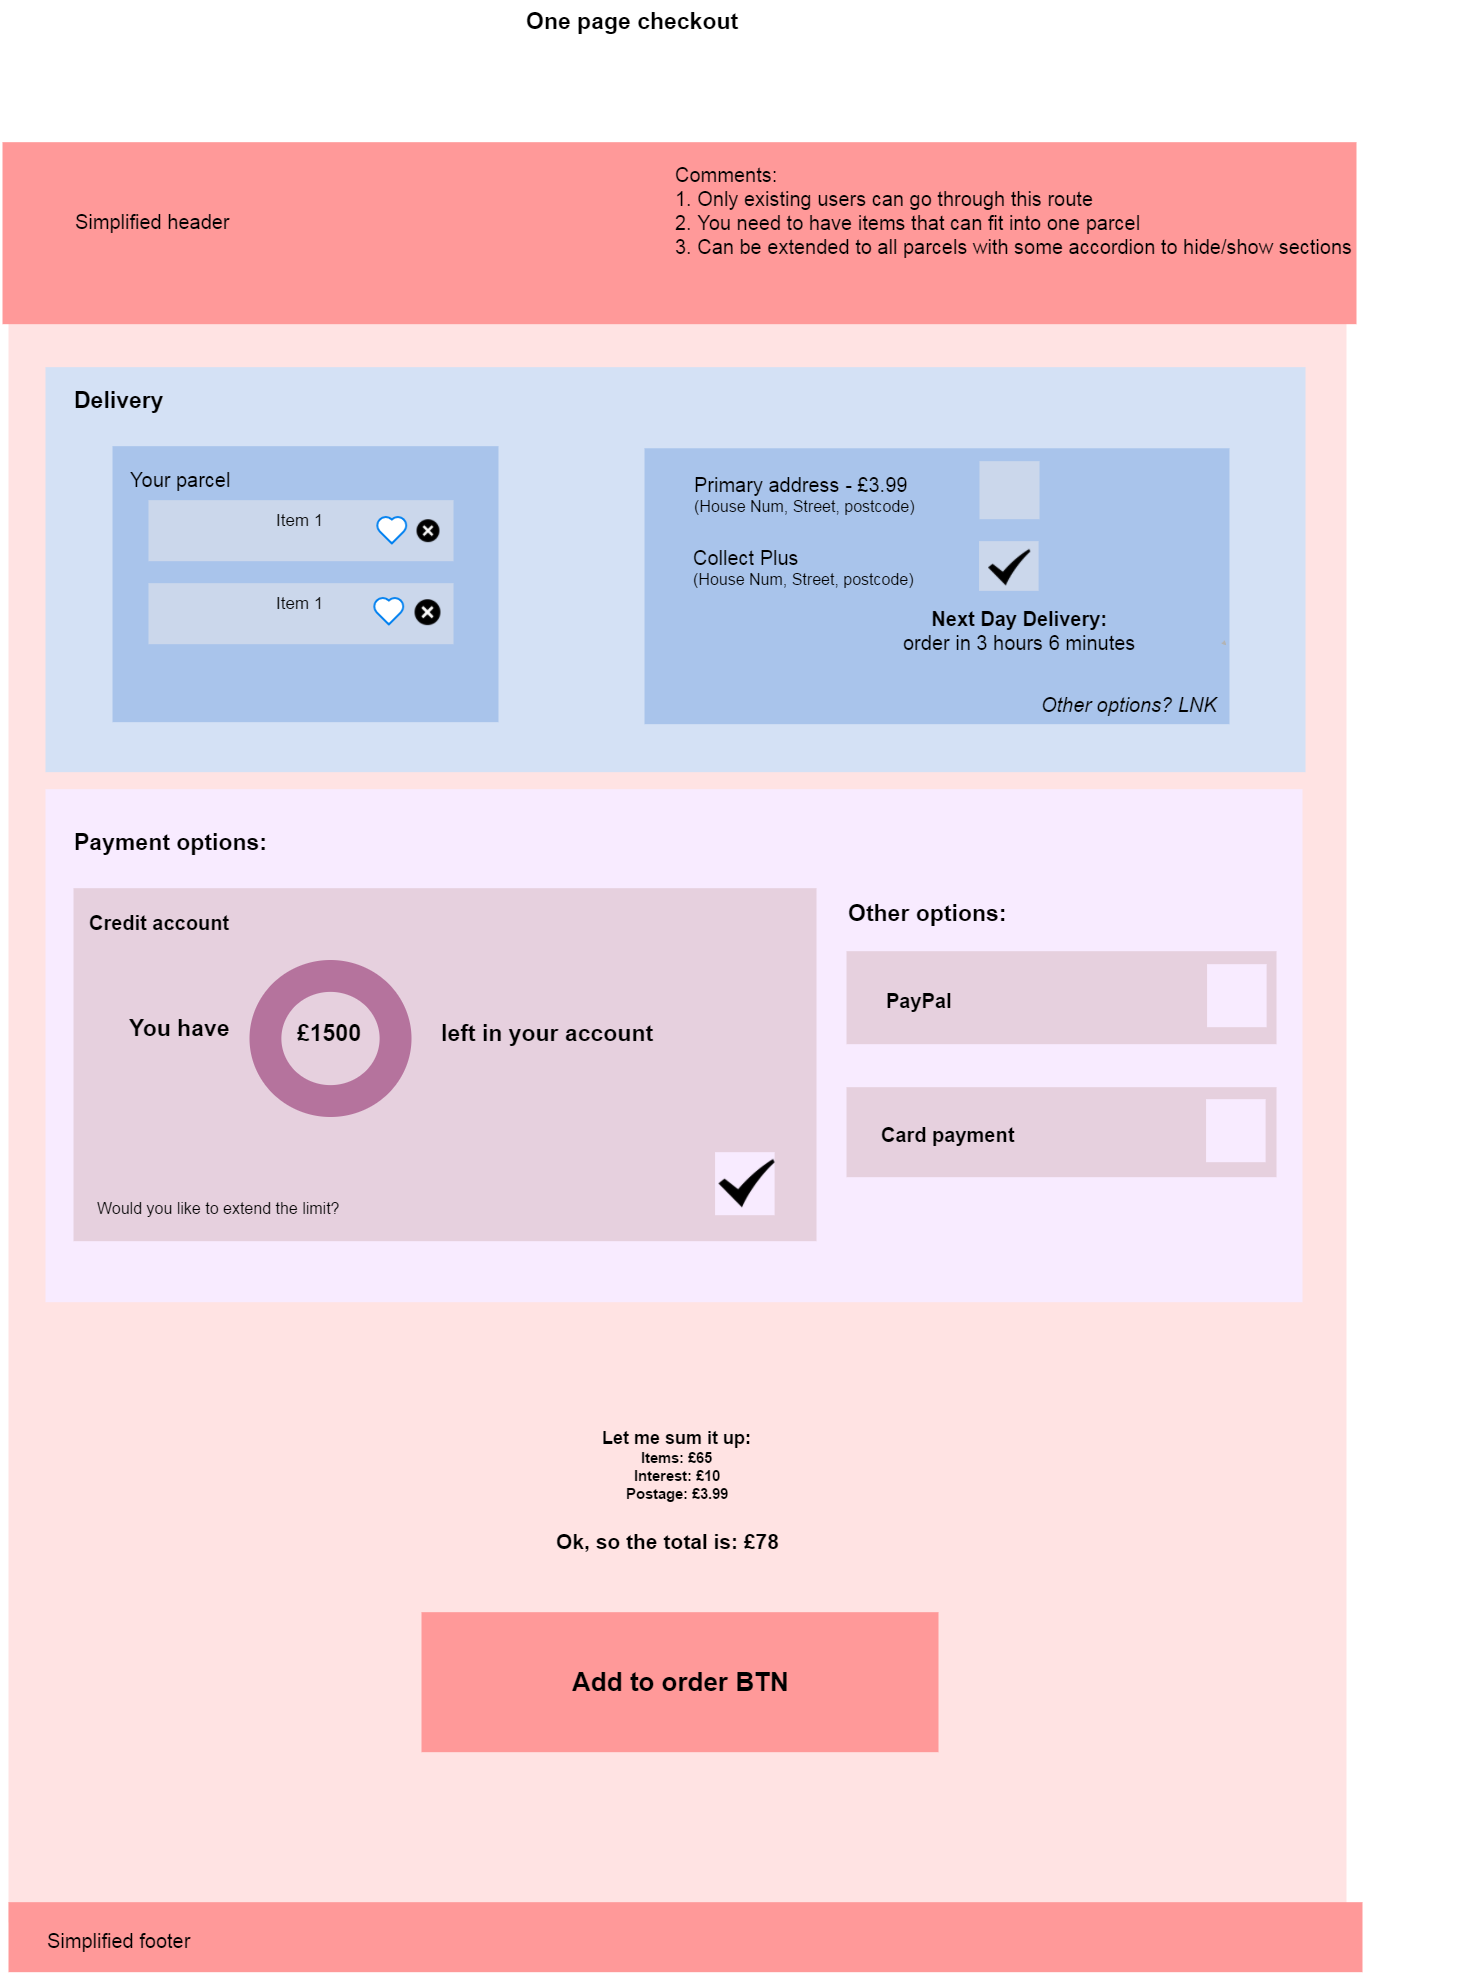

The diagram above was exported from draw.io. Its source (the exported page's mxGraphModel, read from the mxfile embedded in the PNG):
<mxGraphModel dx="4283" dy="566" grid="1" gridSize="10" guides="1" tooltips="1" connect="1" arrows="1" fold="1" page="1" pageScale="1" pageWidth="826" pageHeight="1169" background="#ffffff" math="0" shadow="0">
  <root>
    <mxCell id="0" />
    <mxCell id="1" parent="0" />
    <mxCell id="2" value="" style="rounded=0;fillColor=#FFE3E3;strokeWidth=2;html=1;strokeColor=none;" parent="1" vertex="1">
      <mxGeometry x="-672" y="1476.6666666666667" width="1338" height="1758" as="geometry" />
    </mxCell>
    <mxCell id="63" value="" style="whiteSpace=wrap;html=1;rounded=0;shadow=0;glass=0;comic=0;strokeColor=none;strokeWidth=1;fillColor=#D4E1F5;gradientColor=none;fontSize=20;fontColor=#FF6666;" vertex="1" parent="1">
      <mxGeometry x="-635" y="1679.6666666666667" width="1260" height="405" as="geometry" />
    </mxCell>
    <mxCell id="3" value="" style="rounded=0;fillColor=#FF9999;strokeWidth=2;html=1;strokeColor=none;" parent="1" vertex="1">
      <mxGeometry x="-678" y="1454.6666666666667" width="1354" height="182" as="geometry" />
    </mxCell>
    <mxCell id="4" value="&lt;font style=&quot;font-size: 23px&quot;&gt;&lt;b&gt;One page checkout&lt;/b&gt;&lt;/font&gt;" style="text;html=1;" parent="1" vertex="1">
      <mxGeometry x="-156" y="1314.2222222222224" width="240" height="30" as="geometry" />
    </mxCell>
    <mxCell id="5" value="&lt;font style=&quot;font-size: 20px&quot;&gt;Simplified header&lt;/font&gt;" style="text;html=1;" parent="1" vertex="1">
      <mxGeometry x="-607" y="1515.6666666666667" width="160" height="30" as="geometry" />
    </mxCell>
    <mxCell id="60" value="" style="group" vertex="1" connectable="0" parent="1">
      <mxGeometry x="-36" y="1711.6666666666667" width="800" height="443" as="geometry" />
    </mxCell>
    <mxCell id="32" value="&lt;font style=&quot;font-size: 20px&quot;&gt;Prime Address&lt;/font&gt;" style="text;html=1;" vertex="1" parent="60">
      <mxGeometry x="102.0877192982457" y="85.19417475728156" width="232.01754385964912" height="23.66504854368932" as="geometry" />
    </mxCell>
    <mxCell id="33" value="&lt;font style=&quot;font-size: 20px&quot;&gt;Collect+ location&lt;/font&gt;" style="text;html=1;" vertex="1" parent="60">
      <mxGeometry x="105.07894736842104" y="149.08980582524273" width="232.01754385964912" height="23.66504854368932" as="geometry" />
    </mxCell>
    <mxCell id="35" value="&lt;div style=&quot;text-align: center&quot;&gt;&lt;b&gt;&lt;span style=&quot;font-size: 20px ; line-height: 1.2&quot;&gt;Next Day Delivery:&lt;/span&gt;&lt;br&gt;&lt;/b&gt;&lt;/div&gt;&lt;div style=&quot;text-align: center&quot;&gt;&lt;span style=&quot;font-size: 20px ; line-height: 1.2&quot;&gt;3 hours 12min 30 sec&lt;/span&gt;&lt;/div&gt;" style="text;html=1;" vertex="1" parent="60">
      <mxGeometry x="254.66666666666674" y="220.873786407767" width="232.01754385964912" height="23.66504854368932" as="geometry" />
    </mxCell>
    <mxCell id="37" value="" style="rounded=0;fillColor=#A9C4EB;strokeWidth=2;html=1;strokeColor=none;" vertex="1" parent="60">
      <mxGeometry y="49.09365558912387" width="585" height="275.90634441087616" as="geometry" />
    </mxCell>
    <mxCell id="45" value="" style="rounded=0;fillColor=#CBD7EB;strokeWidth=2;html=1;strokeColor=none;" vertex="1" parent="60">
      <mxGeometry x="335" y="62" width="60" height="58" as="geometry" />
    </mxCell>
    <mxCell id="46" value="" style="rounded=0;fillColor=#CBD7EB;strokeWidth=2;html=1;strokeColor=none;" vertex="1" parent="60">
      <mxGeometry x="334.57894736842127" y="141.99029126213594" width="59.51754385964912" height="49.69660194174757" as="geometry" />
    </mxCell>
    <mxCell id="49" value="" style="shape=image;html=1;verticalAlign=top;verticalLabelPosition=bottom;labelBackgroundColor=#ffffff;imageAspect=0;aspect=fixed;image=https://cdn0.iconfinder.com/data/icons/free-misc-icon-set-1/512/check-128.png;rounded=0;shadow=0;glass=0;comic=0;strokeColor=#FF6666;strokeWidth=2;fillColor=#A9C4EB;gradientColor=none;fontSize=20;fontColor=#FF6666;" vertex="1" parent="60">
      <mxGeometry x="343.57894736842104" y="146.9628940018623" width="42.20591169038436" height="42.20591169038436" as="geometry" />
    </mxCell>
    <mxCell id="51" style="edgeStyle=orthogonalEdgeStyle;rounded=0;html=1;exitX=0.25;exitY=1;entryX=0.25;entryY=1;dashed=1;jettySize=auto;orthogonalLoop=1;strokeColor=#B3B3B3;strokeWidth=1;fontSize=20;fontColor=#FF6666;" edge="1" parent="60">
      <mxGeometry x="581.5" y="244.14441747572815" as="geometry">
        <mxPoint x="581" y="245.32766990291262" as="sourcePoint" />
        <mxPoint x="581" y="245.32766990291262" as="targetPoint" />
      </mxGeometry>
    </mxCell>
    <mxCell id="52" value="&lt;div style=&quot;text-align: center&quot;&gt;&lt;span style=&quot;font-size: 20px ; line-height: 24px&quot;&gt;&lt;b&gt;Next Day Delivery:&lt;/b&gt;&lt;/span&gt;&lt;/div&gt;&lt;div style=&quot;text-align: center&quot;&gt;&lt;span style=&quot;font-size: 20px ; line-height: 24px&quot;&gt;order in 3 hours 6 minutes&lt;/span&gt;&lt;/div&gt;" style="text;html=1;" vertex="1" parent="60">
      <mxGeometry x="256.66666666666674" y="201.28474531187658" width="232.01754385964912" height="23.66504854368932" as="geometry" />
    </mxCell>
    <mxCell id="53" value="&lt;div&gt;&lt;font style=&quot;font-size: 20px&quot;&gt;Collect Plus&lt;/font&gt;&lt;/div&gt;&lt;div&gt;&lt;font&gt;&lt;font style=&quot;font-size: 16px&quot;&gt;(House Num, Street, postcode)&lt;/font&gt;&lt;br&gt;&lt;/font&gt;&lt;/div&gt;" style="text;html=1;" vertex="1" parent="60">
      <mxGeometry x="47" y="140.16192312807556" width="160" height="23.66504854368932" as="geometry" />
    </mxCell>
    <mxCell id="54" value="&lt;div&gt;&lt;font style=&quot;font-size: 20px&quot;&gt;Primary address - £3.99&lt;/font&gt;&lt;/div&gt;&lt;div&gt;&lt;font style=&quot;font-size: 16px&quot;&gt;(House Num, Street, postcode)&lt;/font&gt;&lt;/div&gt;" style="text;html=1;" vertex="1" parent="60">
      <mxGeometry x="48" y="67.76848650086447" width="160" height="23.66504854368932" as="geometry" />
    </mxCell>
    <mxCell id="92" value="&lt;div&gt;&lt;span style=&quot;font-size: 20px ; line-height: 24px&quot;&gt;&lt;i&gt;Other options? LNK&amp;nbsp;&lt;/i&gt;&lt;/span&gt;&lt;/div&gt;" style="text;html=1;" vertex="1" parent="60">
      <mxGeometry x="395" y="287.1619231280756" width="160" height="23.66504854368932" as="geometry" />
    </mxCell>
    <mxCell id="64" value="" style="group" vertex="1" connectable="0" parent="1">
      <mxGeometry x="-568" y="1716.6666666666667" width="386" height="318" as="geometry" />
    </mxCell>
    <mxCell id="7" value="" style="rounded=0;fillColor=#A9C4EB;strokeWidth=2;html=1;strokeColor=none;" vertex="1" parent="64">
      <mxGeometry y="42" width="386" height="276" as="geometry" />
    </mxCell>
    <mxCell id="8" value="&lt;span style=&quot;font-size: 17px ; line-height: 20.4px&quot;&gt;Item 1&lt;/span&gt;&lt;div&gt;&lt;span style=&quot;font-size: 17px ; line-height: 20.4px&quot;&gt;&lt;br&gt;&lt;/span&gt;&lt;/div&gt;" style="rounded=0;fillColor=#CBD7EB;strokeWidth=2;html=1;strokeColor=none;" vertex="1" parent="64">
      <mxGeometry x="36" y="96" width="305" height="61" as="geometry" />
    </mxCell>
    <mxCell id="9" value="&lt;font style=&quot;font-size: 20px&quot;&gt;Your parcel&lt;/font&gt;" style="text;html=1;" vertex="1" parent="64">
      <mxGeometry x="16" y="57" width="160" height="30" as="geometry" />
    </mxCell>
    <mxCell id="10" value="&lt;span style=&quot;font-size: 17px ; line-height: 20.4px&quot;&gt;Item 1&lt;/span&gt;&lt;div&gt;&lt;span style=&quot;font-size: 17px ; line-height: 20.4px&quot;&gt;&lt;br&gt;&lt;/span&gt;&lt;/div&gt;" style="rounded=0;fillColor=#CBD7EB;strokeWidth=2;html=1;strokeColor=none;" vertex="1" parent="64">
      <mxGeometry x="36" y="179" width="305" height="61" as="geometry" />
    </mxCell>
    <mxCell id="20" value="" style="shape=image;html=1;verticalAlign=top;verticalLabelPosition=bottom;labelBackgroundColor=#ffffff;imageAspect=0;aspect=fixed;image=https://cdn2.iconfinder.com/data/icons/basic-4/512/close-128.png;rounded=0;shadow=0;glass=0;comic=0;strokeColor=#FF6666;strokeWidth=2;fillColor=#F8EBFF;gradientColor=none;fontSize=20;fontColor=#FF6666;" vertex="1" parent="64">
      <mxGeometry x="304" y="115" width="23" height="23" as="geometry" />
    </mxCell>
    <mxCell id="21" value="" style="shape=image;html=1;verticalAlign=top;verticalLabelPosition=bottom;labelBackgroundColor=#ffffff;imageAspect=0;aspect=fixed;image=https://cdn2.iconfinder.com/data/icons/basic-4/512/close-128.png;rounded=0;shadow=0;glass=0;comic=0;strokeColor=#FF6666;strokeWidth=2;fillColor=#F8EBFF;gradientColor=none;fontSize=20;fontColor=#FF6666;" vertex="1" parent="64">
      <mxGeometry x="302" y="195" width="26" height="26" as="geometry" />
    </mxCell>
    <mxCell id="22" value="" style="html=1;verticalLabelPosition=bottom;labelBackgroundColor=#ffffff;verticalAlign=top;strokeWidth=2;strokeColor=#0080F0;fillColor=#ffffff;shadow=0;dashed=0;shape=mxgraph.ios7.icons.heart;rounded=0;glass=0;comic=0;fontSize=20;fontColor=#FF6666;" vertex="1" parent="64">
      <mxGeometry x="264" y="112" width="30.599999999999998" height="27.3" as="geometry" />
    </mxCell>
    <mxCell id="23" value="" style="html=1;verticalLabelPosition=bottom;labelBackgroundColor=#ffffff;verticalAlign=top;strokeWidth=2;strokeColor=#0080F0;fillColor=#ffffff;shadow=0;dashed=0;shape=mxgraph.ios7.icons.heart;rounded=0;glass=0;comic=0;fontSize=20;fontColor=#FF6666;" vertex="1" parent="64">
      <mxGeometry x="261" y="193" width="30.599999999999998" height="27.3" as="geometry" />
    </mxCell>
    <mxCell id="85" value="" style="rounded=0;fillColor=#F8EBFF;strokeWidth=2;html=1;strokeColor=none;" vertex="1" parent="1">
      <mxGeometry x="-635" y="2101.6666666666665" width="1257" height="513" as="geometry" />
    </mxCell>
    <mxCell id="86" value="" style="group" vertex="1" connectable="0" parent="1">
      <mxGeometry x="-606.9939940713975" y="2158.222222222222" width="1203" height="395.44444444444434" as="geometry" />
    </mxCell>
    <mxCell id="67" value="" style="rounded=0;fillColor=#E6D0DE;strokeWidth=2;html=1;strokeColor=none;" vertex="1" parent="86">
      <mxGeometry y="42.44444444444434" width="743" height="353" as="geometry" />
    </mxCell>
    <mxCell id="68" value="" style="rounded=0;fillColor=#E6D0DE;strokeWidth=2;html=1;strokeColor=none;" vertex="1" parent="86">
      <mxGeometry x="773" y="105.44444444444434" width="430" height="93" as="geometry" />
    </mxCell>
    <mxCell id="69" value="&lt;font style=&quot;font-size: 20px&quot;&gt;&lt;b&gt;Credit account&lt;/b&gt;&lt;/font&gt;" style="text;html=1;" vertex="1" parent="86">
      <mxGeometry x="14" y="58.44444444444434" width="160" height="30" as="geometry" />
    </mxCell>
    <mxCell id="70" value="" style="rounded=0;fillColor=#E6D0DE;strokeWidth=2;html=1;strokeColor=none;" vertex="1" parent="86">
      <mxGeometry x="773" y="241.44444444444434" width="430" height="90" as="geometry" />
    </mxCell>
    <mxCell id="71" value="" style="rounded=0;fillColor=#F8EBFF;strokeWidth=2;html=1;strokeColor=none;" vertex="1" parent="86">
      <mxGeometry x="641.5789473684208" y="306.44444444444434" width="59.51754385964912" height="63" as="geometry" />
    </mxCell>
    <mxCell id="72" value="" style="rounded=0;fillColor=#F8EBFF;strokeWidth=2;html=1;strokeColor=none;" vertex="1" parent="86">
      <mxGeometry x="1132.5789473684208" y="253.44444444444434" width="59.51754385964912" height="63" as="geometry" />
    </mxCell>
    <mxCell id="73" value="" style="rounded=0;fillColor=#F8EBFF;strokeWidth=2;html=1;strokeColor=none;" vertex="1" parent="86">
      <mxGeometry x="1133.5789473684208" y="118.44444444444434" width="59.51754385964912" height="63" as="geometry" />
    </mxCell>
    <mxCell id="74" value="" style="shape=image;html=1;verticalAlign=top;verticalLabelPosition=bottom;labelBackgroundColor=#ffffff;imageAspect=0;aspect=fixed;image=https://cdn0.iconfinder.com/data/icons/free-misc-icon-set-1/512/check-128.png;rounded=0;shadow=0;glass=0;comic=0;strokeColor=#FF6666;strokeWidth=2;fillColor=#A9C4EB;gradientColor=none;fontSize=20;fontColor=#FF6666;" vertex="1" parent="86">
      <mxGeometry x="645" y="309.44444444444434" width="56" height="56" as="geometry" />
    </mxCell>
    <mxCell id="75" value="&lt;span style=&quot;font-size: 20px ; line-height: 24px&quot;&gt;&lt;b&gt;PayPal&lt;/b&gt;&lt;/span&gt;" style="text;html=1;" vertex="1" parent="86">
      <mxGeometry x="811" y="136.44444444444434" width="160" height="30" as="geometry" />
    </mxCell>
    <mxCell id="76" value="&lt;span style=&quot;font-size: 20px ; line-height: 24px&quot;&gt;&lt;b&gt;Card payment&lt;/b&gt;&lt;/span&gt;" style="text;html=1;" vertex="1" parent="86">
      <mxGeometry x="806" y="270.44444444444434" width="160" height="30" as="geometry" />
    </mxCell>
    <mxCell id="77" value="&lt;div&gt;&lt;font style=&quot;font-size: 23px&quot;&gt;&lt;b&gt;You have&lt;/b&gt;&lt;/font&gt;&lt;/div&gt;&lt;div&gt;&lt;font style=&quot;font-size: 23px&quot;&gt;&lt;b&gt;&lt;br&gt;&lt;/b&gt;&lt;/font&gt;&lt;/div&gt;" style="text;html=1;" vertex="1" parent="86">
      <mxGeometry x="54" y="163" width="240" height="30" as="geometry" />
    </mxCell>
    <mxCell id="78" value="&lt;font style=&quot;font-size: 23px&quot;&gt;&lt;b&gt;Other options:&lt;/b&gt;&lt;/font&gt;" style="text;html=1;" vertex="1" parent="86">
      <mxGeometry x="773" y="48" width="240" height="30" as="geometry" />
    </mxCell>
    <mxCell id="79" value="" style="ellipse;whiteSpace=wrap;html=1;rounded=0;shadow=0;glass=0;comic=0;strokeColor=#B5739D;strokeWidth=32;fillColor=none;gradientColor=none;fontSize=20;fontColor=#FF6666;" vertex="1" parent="86">
      <mxGeometry x="191.99399407139754" y="130.44444444444434" width="130" height="125" as="geometry" />
    </mxCell>
    <mxCell id="80" value="&lt;div&gt;&lt;span style=&quot;font-size: 23px ; line-height: 27.6px&quot;&gt;&lt;b&gt;£1500&lt;/b&gt;&lt;/span&gt;&lt;/div&gt;" style="text;html=1;" vertex="1" parent="86">
      <mxGeometry x="222" y="168" width="240" height="30" as="geometry" />
    </mxCell>
    <mxCell id="81" value="&lt;div&gt;&lt;span style=&quot;font-size: 23px ; line-height: 27.6px&quot;&gt;&lt;b&gt;left in your account&lt;/b&gt;&lt;/span&gt;&lt;/div&gt;" style="text;html=1;" vertex="1" parent="86">
      <mxGeometry x="366" y="168" width="240" height="30" as="geometry" />
    </mxCell>
    <mxCell id="82" value="&lt;font style=&quot;font-size: 16px&quot;&gt;Would you like to extend the limit?&lt;/font&gt;" style="text;html=1;" vertex="1" parent="86">
      <mxGeometry x="22" y="346.44444444444434" width="160" height="30" as="geometry" />
    </mxCell>
    <mxCell id="87" value="&lt;b&gt;&lt;font style=&quot;font-size: 26px&quot;&gt;Add to order BTN&lt;/font&gt;&lt;/b&gt;" style="rounded=0;fillColor=#FF9999;strokeWidth=2;html=1;strokeColor=none;" vertex="1" parent="1">
      <mxGeometry x="-259" y="2924.6666666666665" width="517" height="140" as="geometry" />
    </mxCell>
    <mxCell id="6" value="&lt;font style=&quot;font-size: 23px&quot;&gt;&lt;b&gt;Delivery&lt;/b&gt;&lt;/font&gt;" style="text;html=1;" vertex="1" parent="1">
      <mxGeometry x="-608" y="1692.6666666666667" width="160" height="30" as="geometry" />
    </mxCell>
    <mxCell id="83" value="&lt;font style=&quot;font-size: 23px&quot;&gt;&lt;b&gt;Payment options:&lt;/b&gt;&lt;/font&gt;" style="text;html=1;" vertex="1" parent="1">
      <mxGeometry x="-607.9939940713975" y="2135.222222222222" width="240" height="30" as="geometry" />
    </mxCell>
    <mxCell id="88" value="" style="group" vertex="1" connectable="0" parent="1">
      <mxGeometry x="-126" y="2734.222222222222" width="286" height="131" as="geometry" />
    </mxCell>
    <mxCell id="89" value="&lt;div style=&quot;text-align: center&quot;&gt;&lt;b style=&quot;line-height: 1.2&quot;&gt;&lt;font style=&quot;font-size: 18px&quot;&gt;Let me sum it up:&lt;/font&gt;&lt;/b&gt;&lt;/div&gt;&lt;div style=&quot;text-align: center&quot;&gt;&lt;b style=&quot;line-height: 1.2&quot;&gt;&lt;font style=&quot;font-size: 15px&quot;&gt;Items: £65&lt;/font&gt;&lt;/b&gt;&lt;/div&gt;&lt;div style=&quot;text-align: center&quot;&gt;&lt;font style=&quot;font-size: 15px&quot;&gt;&lt;b style=&quot;line-height: 1.2&quot;&gt;&lt;font&gt;Interest: £10&lt;/font&gt;&lt;/b&gt;&lt;br&gt;&lt;/font&gt;&lt;/div&gt;&lt;div style=&quot;text-align: center&quot;&gt;&lt;b style=&quot;line-height: 1.2&quot;&gt;&lt;font style=&quot;font-size: 15px&quot;&gt;Postage: £3.99&lt;/font&gt;&lt;/b&gt;&lt;/div&gt;" style="text;html=1;" vertex="1" parent="88">
      <mxGeometry x="46" width="240" height="30" as="geometry" />
    </mxCell>
    <mxCell id="90" value="&lt;div style=&quot;text-align: center&quot;&gt;&lt;b style=&quot;line-height: 1.2&quot;&gt;&lt;font style=&quot;font-size: 21px&quot;&gt;Ok, so the total is: £78&lt;/font&gt;&lt;/b&gt;&lt;/div&gt;" style="text;html=1;" vertex="1" parent="88">
      <mxGeometry y="101" width="240" height="30" as="geometry" />
    </mxCell>
    <mxCell id="93" value="" style="rounded=0;fillColor=#FF9999;strokeWidth=2;html=1;strokeColor=none;" vertex="1" parent="1">
      <mxGeometry x="-672" y="3214.6666666666665" width="1354" height="70" as="geometry" />
    </mxCell>
    <mxCell id="94" value="&lt;font style=&quot;font-size: 20px&quot;&gt;Simplified footer&lt;/font&gt;" style="text;html=1;" vertex="1" parent="1">
      <mxGeometry x="-635" y="3234.6666666666665" width="160" height="30" as="geometry" />
    </mxCell>
    <mxCell id="95" value="&lt;font style=&quot;font-size: 20px&quot;&gt;Comments:&lt;/font&gt;&lt;div&gt;&lt;font style=&quot;font-size: 20px&quot;&gt;1. Only existing users can go through this route&lt;/font&gt;&lt;/div&gt;&lt;div&gt;&lt;font style=&quot;font-size: 20px&quot;&gt;2. You need to have items that can fit into one parcel&lt;/font&gt;&lt;/div&gt;&lt;div&gt;&lt;font style=&quot;font-size: 20px&quot;&gt;3. Can be extended to all parcels with some accordion to hide/show sections&lt;/font&gt;&lt;/div&gt;&lt;div&gt;&lt;font style=&quot;font-size: 20px&quot;&gt;&amp;nbsp;&amp;nbsp;&lt;/font&gt;&lt;/div&gt;" style="text;html=1;" vertex="1" parent="1">
      <mxGeometry x="-7" y="1468.6666666666667" width="800" height="320" as="geometry" />
    </mxCell>
  </root>
</mxGraphModel>